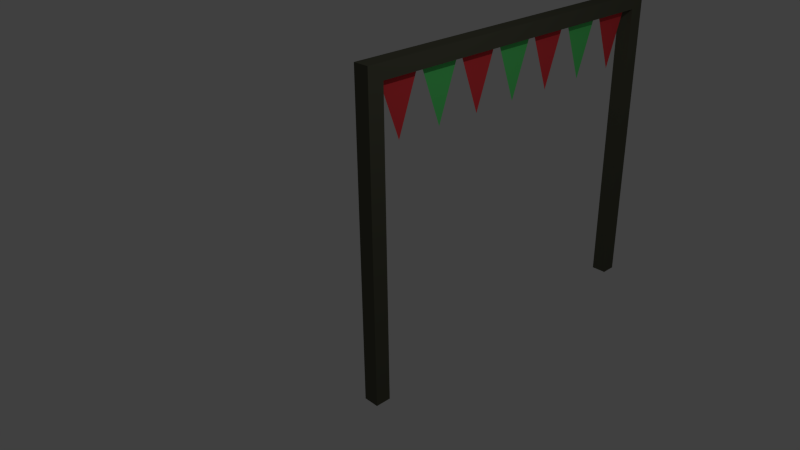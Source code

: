 # Source: Start.blend  (saved by Blender 2.76.0; exported with 4.5.12 LTS)
import bpy
from mathutils import Matrix  # noqa: F401  (used for matrix-valued properties, if any)

bpy.ops.wm.read_factory_settings(use_empty=True)
scene = bpy.context.scene
scene.name = 'Scene'

# ---- collections
col_collection_1 = bpy.data.collections.new('Collection 1'); scene.collection.children.link(col_collection_1)

# ---- materials (node trees are filled in below, after node groups)
mat_redflag = bpy.data.materials.new('RedFlag')
mat_redflag.alpha_threshold = 0.0
mat_redflag.use_transparent_shadow = False
mat_redflag.diffuse_color = (0.8971, 0.05772, 0.06874, 1.0)
mat_redflag.roughness = 0.5
mat_greenflag = bpy.data.materials.new('GreenFlag')
mat_greenflag.alpha_threshold = 0.0
mat_greenflag.use_transparent_shadow = False
mat_greenflag.diffuse_color = (0.1215, 0.8, 0.1901, 1.0)
mat_greenflag.roughness = 0.5
mat_framing = bpy.data.materials.new('Framing')
mat_framing.alpha_threshold = 0.0
mat_framing.use_transparent_shadow = False
mat_framing.diffuse_color = (0.1017, 0.1025, 0.07045, 1.0)
mat_framing.roughness = 0.5
mat_framing.line_color = (0.0, 0.0, 0.0, 1.0)

# ---- material node trees

# ---- world
world_world = bpy.data.worlds.new('World'); scene.world = world_world
world_world.color = (0.05088, 0.05088, 0.05088)
world_world.use_sun_shadow = False
world_world.sun_shadow_jitter_overblur = 0.0
world_world.cycles.sampling_method = 'MANUAL'
world_world.cycles.sample_map_resolution = 256

# ---- cameras
cam_camera = bpy.data.cameras.new('Camera')
cam_camera.clip_end = 100.0
cam_camera.lens = 35.0
cam_camera.sensor_width = 32.0
cam_camera.sensor_height = 18.0
cam_camera.ortho_scale = 7.314
cam_camera.dof.focus_distance = 0.0
cam_camera.dof.aperture_fstop = 128.0

# ---- lights
light_lamp = bpy.data.lights.new('Lamp', 'POINT')
light_lamp.transmission_factor = 0.0
light_lamp.cutoff_distance = 30.0
light_lamp.energy = 100.0
light_lamp.shadow_buffer_clip_start = 1.001
light_lamp.shadow_soft_size = 0.1
light_lamp.shadow_maximum_resolution = 0.006
light_lamp.use_absolute_resolution = True
light_lamp.cycles.use_multiple_importance_sampling = False

# ---- meshes
me_grid_006 = bpy.data.meshes.new('Grid.006')
me_grid_006.from_pydata([(-1.828, 0.7045, -2.088e-07), (-1.677, 0.7746, -2.088e-07), (-1.525, 0.8447, -2.088e-07), (-1.373, 0.9148, -2.088e-07), (-1.222, 0.9849, -2.088e-07), (-1.07, 1.055, -2.088e-07), (-0.9184, 1.125, -2.088e-07), (-0.7668, 1.195, -2.088e-07), (-0.6151, 1.265, -2.088e-07), (-0.4635, 1.336, -2.088e-07), (-1.758, 0.8561, -2.088e-07), (-1.607, 0.9262, -2.088e-07), (-1.455, 0.9964, -2.088e-07), (-1.303, 1.066, -2.088e-07), (-1.152, 1.137, -2.088e-07), (-1.0, 1.207, -2.088e-07), (-0.8483, 1.277, -2.088e-07), (-0.6967, 1.347, -2.088e-07), (-0.545, 1.417, -2.088e-07), (-1.688, 1.008, -2.088e-07), (-1.537, 1.078, -2.088e-07), (-1.385, 1.148, -2.088e-07), (-1.233, 1.218, -2.088e-07), (-1.082, 1.288, -2.088e-07), (-0.9299, 1.358, -2.088e-07), (-0.7782, 1.429, -2.088e-07), (-0.6265, 1.499, -2.088e-07), (-1.618, 1.159, -2.088e-07), (-1.466, 1.23, -2.088e-07), (-1.315, 1.3, -2.088e-07), (-1.163, 1.37, -2.088e-07), (-1.011, 1.44, -2.088e-07), (-0.8597, 1.51, -2.088e-07), (-0.7081, 1.58, -2.088e-07), (-1.548, 1.311, -2.088e-07), (-1.396, 1.381, -2.088e-07), (-1.245, 1.451, -2.088e-07), (-1.093, 1.521, -2.088e-07), (-0.9413, 1.592, -2.088e-07), (-0.7896, 1.662, -2.088e-07), (-1.478, 1.463, -2.088e-07), (-1.326, 1.533, -2.088e-07), (-1.174, 1.603, -2.088e-07), (-1.023, 1.673, -2.088e-07), (-0.8712, 1.743, -2.088e-07), (-1.408, 1.614, -2.088e-07), (-1.256, 1.685, -2.088e-07), (-1.104, 1.755, -2.088e-07), (-0.9527, 1.825, -2.088e-07), (-1.338, 1.766, -2.088e-07), (-1.186, 1.836, -2.088e-07), (-1.034, 1.906, -2.088e-07), (-1.267, 1.918, -2.088e-07), (-1.116, 1.988, -2.088e-07), (-1.197, 2.069, -2.088e-07)], [], [(1, 11, 10), (2, 12, 11), (3, 13, 12), (4, 14, 13), (5, 15, 14), (6, 16, 15), (7, 17, 16), (8, 18, 17), (11, 20, 19), (12, 21, 20), (13, 22, 21), (14, 23, 22), (15, 24, 23), (16, 25, 24), (17, 26, 25), (20, 28, 27), (21, 29, 28), (22, 30, 29), (23, 31, 30), (24, 32, 31), (25, 33, 32), (28, 35, 34), (29, 36, 35), (30, 37, 36), (31, 38, 37), (32, 39, 38), (35, 41, 40), (36, 42, 41), (37, 43, 42), (38, 44, 43), (41, 46, 45), (42, 47, 46), (43, 48, 47), (46, 50, 49), (47, 51, 50), (50, 53, 52), (0, 1, 10), (1, 2, 11), (2, 3, 12), (3, 4, 13), (4, 5, 14), (5, 6, 15), (6, 7, 16), (7, 8, 17), (8, 9, 18), (10, 11, 19), (11, 12, 20), (12, 13, 21), (13, 14, 22), (14, 15, 23), (15, 16, 24), (16, 17, 25), (17, 18, 26), (19, 20, 27), (20, 21, 28), (21, 22, 29), (22, 23, 30), (23, 24, 31), (24, 25, 32), (25, 26, 33), (27, 28, 34), (28, 29, 35), (29, 30, 36), (30, 31, 37), (31, 32, 38), (32, 33, 39), (34, 35, 40), (35, 36, 41), (36, 37, 42), (37, 38, 43), (38, 39, 44), (40, 41, 45), (41, 42, 46), (42, 43, 47), (43, 44, 48), (45, 46, 49), (46, 47, 50), (47, 48, 51), (49, 50, 52), (50, 51, 53), (52, 53, 54)])
me_grid_006.materials.append(mat_redflag)
me_grid_006.use_remesh_preserve_volume = False
me_grid_006.use_remesh_preserve_attributes = False
me_grid_006.use_mirror_vertex_groups = False
me_grid_006.update()
me_grid_005 = bpy.data.meshes.new('Grid.005')
me_grid_005.from_pydata([(-1.828, 0.7045, -2.088e-07), (-1.677, 0.7746, -2.088e-07), (-1.525, 0.8447, -2.088e-07), (-1.373, 0.9148, -2.088e-07), (-1.222, 0.9849, -2.088e-07), (-1.07, 1.055, -2.088e-07), (-0.9184, 1.125, -2.088e-07), (-0.7668, 1.195, -2.088e-07), (-0.6151, 1.265, -2.088e-07), (-0.4635, 1.336, -2.088e-07), (-1.758, 0.8561, -2.088e-07), (-1.607, 0.9262, -2.088e-07), (-1.455, 0.9964, -2.088e-07), (-1.303, 1.066, -2.088e-07), (-1.152, 1.137, -2.088e-07), (-1.0, 1.207, -2.088e-07), (-0.8483, 1.277, -2.088e-07), (-0.6967, 1.347, -2.088e-07), (-0.545, 1.417, -2.088e-07), (-1.688, 1.008, -2.088e-07), (-1.537, 1.078, -2.088e-07), (-1.385, 1.148, -2.088e-07), (-1.233, 1.218, -2.088e-07), (-1.082, 1.288, -2.088e-07), (-0.9299, 1.358, -2.088e-07), (-0.7782, 1.429, -2.088e-07), (-0.6265, 1.499, -2.088e-07), (-1.618, 1.159, -2.088e-07), (-1.466, 1.23, -2.088e-07), (-1.315, 1.3, -2.088e-07), (-1.163, 1.37, -2.088e-07), (-1.011, 1.44, -2.088e-07), (-0.8597, 1.51, -2.088e-07), (-0.7081, 1.58, -2.088e-07), (-1.548, 1.311, -2.088e-07), (-1.396, 1.381, -2.088e-07), (-1.245, 1.451, -2.088e-07), (-1.093, 1.521, -2.088e-07), (-0.9413, 1.592, -2.088e-07), (-0.7896, 1.662, -2.088e-07), (-1.478, 1.463, -2.088e-07), (-1.326, 1.533, -2.088e-07), (-1.174, 1.603, -2.088e-07), (-1.023, 1.673, -2.088e-07), (-0.8712, 1.743, -2.088e-07), (-1.408, 1.614, -2.088e-07), (-1.256, 1.685, -2.088e-07), (-1.104, 1.755, -2.088e-07), (-0.9527, 1.825, -2.088e-07), (-1.338, 1.766, -2.088e-07), (-1.186, 1.836, -2.088e-07), (-1.034, 1.906, -2.088e-07), (-1.267, 1.918, -2.088e-07), (-1.116, 1.988, -2.088e-07), (-1.197, 2.069, -2.088e-07)], [], [(1, 11, 10), (2, 12, 11), (3, 13, 12), (4, 14, 13), (5, 15, 14), (6, 16, 15), (7, 17, 16), (8, 18, 17), (11, 20, 19), (12, 21, 20), (13, 22, 21), (14, 23, 22), (15, 24, 23), (16, 25, 24), (17, 26, 25), (20, 28, 27), (21, 29, 28), (22, 30, 29), (23, 31, 30), (24, 32, 31), (25, 33, 32), (28, 35, 34), (29, 36, 35), (30, 37, 36), (31, 38, 37), (32, 39, 38), (35, 41, 40), (36, 42, 41), (37, 43, 42), (38, 44, 43), (41, 46, 45), (42, 47, 46), (43, 48, 47), (46, 50, 49), (47, 51, 50), (50, 53, 52), (0, 1, 10), (1, 2, 11), (2, 3, 12), (3, 4, 13), (4, 5, 14), (5, 6, 15), (6, 7, 16), (7, 8, 17), (8, 9, 18), (10, 11, 19), (11, 12, 20), (12, 13, 21), (13, 14, 22), (14, 15, 23), (15, 16, 24), (16, 17, 25), (17, 18, 26), (19, 20, 27), (20, 21, 28), (21, 22, 29), (22, 23, 30), (23, 24, 31), (24, 25, 32), (25, 26, 33), (27, 28, 34), (28, 29, 35), (29, 30, 36), (30, 31, 37), (31, 32, 38), (32, 33, 39), (34, 35, 40), (35, 36, 41), (36, 37, 42), (37, 38, 43), (38, 39, 44), (40, 41, 45), (41, 42, 46), (42, 43, 47), (43, 44, 48), (45, 46, 49), (46, 47, 50), (47, 48, 51), (49, 50, 52), (50, 51, 53), (52, 53, 54)])
me_grid_005.materials.append(mat_greenflag)
me_grid_005.use_remesh_preserve_volume = False
me_grid_005.use_remesh_preserve_attributes = False
me_grid_005.use_mirror_vertex_groups = False
me_grid_005.update()
me_grid_004 = bpy.data.meshes.new('Grid.004')
me_grid_004.from_pydata([(-1.828, 0.7045, -2.088e-07), (-1.677, 0.7746, -2.088e-07), (-1.525, 0.8447, -2.088e-07), (-1.373, 0.9148, -2.088e-07), (-1.222, 0.9849, -2.088e-07), (-1.07, 1.055, -2.088e-07), (-0.9184, 1.125, -2.088e-07), (-0.7668, 1.195, -2.088e-07), (-0.6151, 1.265, -2.088e-07), (-0.4635, 1.336, -2.088e-07), (-1.758, 0.8561, -2.088e-07), (-1.607, 0.9262, -2.088e-07), (-1.455, 0.9964, -2.088e-07), (-1.303, 1.066, -2.088e-07), (-1.152, 1.137, -2.088e-07), (-1.0, 1.207, -2.088e-07), (-0.8483, 1.277, -2.088e-07), (-0.6967, 1.347, -2.088e-07), (-0.545, 1.417, -2.088e-07), (-1.688, 1.008, -2.088e-07), (-1.537, 1.078, -2.088e-07), (-1.385, 1.148, -2.088e-07), (-1.233, 1.218, -2.088e-07), (-1.082, 1.288, -2.088e-07), (-0.9299, 1.358, -2.088e-07), (-0.7782, 1.429, -2.088e-07), (-0.6265, 1.499, -2.088e-07), (-1.618, 1.159, -2.088e-07), (-1.466, 1.23, -2.088e-07), (-1.315, 1.3, -2.088e-07), (-1.163, 1.37, -2.088e-07), (-1.011, 1.44, -2.088e-07), (-0.8597, 1.51, -2.088e-07), (-0.7081, 1.58, -2.088e-07), (-1.548, 1.311, -2.088e-07), (-1.396, 1.381, -2.088e-07), (-1.245, 1.451, -2.088e-07), (-1.093, 1.521, -2.088e-07), (-0.9413, 1.592, -2.088e-07), (-0.7896, 1.662, -2.088e-07), (-1.478, 1.463, -2.088e-07), (-1.326, 1.533, -2.088e-07), (-1.174, 1.603, -2.088e-07), (-1.023, 1.673, -2.088e-07), (-0.8712, 1.743, -2.088e-07), (-1.408, 1.614, -2.088e-07), (-1.256, 1.685, -2.088e-07), (-1.104, 1.755, -2.088e-07), (-0.9527, 1.825, -2.088e-07), (-1.338, 1.766, -2.088e-07), (-1.186, 1.836, -2.088e-07), (-1.034, 1.906, -2.088e-07), (-1.267, 1.918, -2.088e-07), (-1.116, 1.988, -2.088e-07), (-1.197, 2.069, -2.088e-07)], [], [(1, 11, 10), (2, 12, 11), (3, 13, 12), (4, 14, 13), (5, 15, 14), (6, 16, 15), (7, 17, 16), (8, 18, 17), (11, 20, 19), (12, 21, 20), (13, 22, 21), (14, 23, 22), (15, 24, 23), (16, 25, 24), (17, 26, 25), (20, 28, 27), (21, 29, 28), (22, 30, 29), (23, 31, 30), (24, 32, 31), (25, 33, 32), (28, 35, 34), (29, 36, 35), (30, 37, 36), (31, 38, 37), (32, 39, 38), (35, 41, 40), (36, 42, 41), (37, 43, 42), (38, 44, 43), (41, 46, 45), (42, 47, 46), (43, 48, 47), (46, 50, 49), (47, 51, 50), (50, 53, 52), (0, 1, 10), (1, 2, 11), (2, 3, 12), (3, 4, 13), (4, 5, 14), (5, 6, 15), (6, 7, 16), (7, 8, 17), (8, 9, 18), (10, 11, 19), (11, 12, 20), (12, 13, 21), (13, 14, 22), (14, 15, 23), (15, 16, 24), (16, 17, 25), (17, 18, 26), (19, 20, 27), (20, 21, 28), (21, 22, 29), (22, 23, 30), (23, 24, 31), (24, 25, 32), (25, 26, 33), (27, 28, 34), (28, 29, 35), (29, 30, 36), (30, 31, 37), (31, 32, 38), (32, 33, 39), (34, 35, 40), (35, 36, 41), (36, 37, 42), (37, 38, 43), (38, 39, 44), (40, 41, 45), (41, 42, 46), (42, 43, 47), (43, 44, 48), (45, 46, 49), (46, 47, 50), (47, 48, 51), (49, 50, 52), (50, 51, 53), (52, 53, 54)])
me_grid_004.materials.append(mat_redflag)
me_grid_004.use_remesh_preserve_volume = False
me_grid_004.use_remesh_preserve_attributes = False
me_grid_004.use_mirror_vertex_groups = False
me_grid_004.update()
me_grid_003 = bpy.data.meshes.new('Grid.003')
me_grid_003.from_pydata([(-1.828, 0.7045, -2.088e-07), (-1.677, 0.7746, -2.088e-07), (-1.525, 0.8447, -2.088e-07), (-1.373, 0.9148, -2.088e-07), (-1.222, 0.9849, -2.088e-07), (-1.07, 1.055, -2.088e-07), (-0.9184, 1.125, -2.088e-07), (-0.7668, 1.195, -2.088e-07), (-0.6151, 1.265, -2.088e-07), (-0.4635, 1.336, -2.088e-07), (-1.758, 0.8561, -2.088e-07), (-1.607, 0.9262, -2.088e-07), (-1.455, 0.9964, -2.088e-07), (-1.303, 1.066, -2.088e-07), (-1.152, 1.137, -2.088e-07), (-1.0, 1.207, -2.088e-07), (-0.8483, 1.277, -2.088e-07), (-0.6967, 1.347, -2.088e-07), (-0.545, 1.417, -2.088e-07), (-1.688, 1.008, -2.088e-07), (-1.537, 1.078, -2.088e-07), (-1.385, 1.148, -2.088e-07), (-1.233, 1.218, -2.088e-07), (-1.082, 1.288, -2.088e-07), (-0.9299, 1.358, -2.088e-07), (-0.7782, 1.429, -2.088e-07), (-0.6265, 1.499, -2.088e-07), (-1.618, 1.159, -2.088e-07), (-1.466, 1.23, -2.088e-07), (-1.315, 1.3, -2.088e-07), (-1.163, 1.37, -2.088e-07), (-1.011, 1.44, -2.088e-07), (-0.8597, 1.51, -2.088e-07), (-0.7081, 1.58, -2.088e-07), (-1.548, 1.311, -2.088e-07), (-1.396, 1.381, -2.088e-07), (-1.245, 1.451, -2.088e-07), (-1.093, 1.521, -2.088e-07), (-0.9413, 1.592, -2.088e-07), (-0.7896, 1.662, -2.088e-07), (-1.478, 1.463, -2.088e-07), (-1.326, 1.533, -2.088e-07), (-1.174, 1.603, -2.088e-07), (-1.023, 1.673, -2.088e-07), (-0.8712, 1.743, -2.088e-07), (-1.408, 1.614, -2.088e-07), (-1.256, 1.685, -2.088e-07), (-1.104, 1.755, -2.088e-07), (-0.9527, 1.825, -2.088e-07), (-1.338, 1.766, -2.088e-07), (-1.186, 1.836, -2.088e-07), (-1.034, 1.906, -2.088e-07), (-1.267, 1.918, -2.088e-07), (-1.116, 1.988, -2.088e-07), (-1.197, 2.069, -2.088e-07)], [], [(1, 11, 10), (2, 12, 11), (3, 13, 12), (4, 14, 13), (5, 15, 14), (6, 16, 15), (7, 17, 16), (8, 18, 17), (11, 20, 19), (12, 21, 20), (13, 22, 21), (14, 23, 22), (15, 24, 23), (16, 25, 24), (17, 26, 25), (20, 28, 27), (21, 29, 28), (22, 30, 29), (23, 31, 30), (24, 32, 31), (25, 33, 32), (28, 35, 34), (29, 36, 35), (30, 37, 36), (31, 38, 37), (32, 39, 38), (35, 41, 40), (36, 42, 41), (37, 43, 42), (38, 44, 43), (41, 46, 45), (42, 47, 46), (43, 48, 47), (46, 50, 49), (47, 51, 50), (50, 53, 52), (0, 1, 10), (1, 2, 11), (2, 3, 12), (3, 4, 13), (4, 5, 14), (5, 6, 15), (6, 7, 16), (7, 8, 17), (8, 9, 18), (10, 11, 19), (11, 12, 20), (12, 13, 21), (13, 14, 22), (14, 15, 23), (15, 16, 24), (16, 17, 25), (17, 18, 26), (19, 20, 27), (20, 21, 28), (21, 22, 29), (22, 23, 30), (23, 24, 31), (24, 25, 32), (25, 26, 33), (27, 28, 34), (28, 29, 35), (29, 30, 36), (30, 31, 37), (31, 32, 38), (32, 33, 39), (34, 35, 40), (35, 36, 41), (36, 37, 42), (37, 38, 43), (38, 39, 44), (40, 41, 45), (41, 42, 46), (42, 43, 47), (43, 44, 48), (45, 46, 49), (46, 47, 50), (47, 48, 51), (49, 50, 52), (50, 51, 53), (52, 53, 54)])
me_grid_003.materials.append(mat_greenflag)
me_grid_003.use_remesh_preserve_volume = False
me_grid_003.use_remesh_preserve_attributes = False
me_grid_003.use_mirror_vertex_groups = False
me_grid_003.update()
me_grid_002 = bpy.data.meshes.new('Grid.002')
me_grid_002.from_pydata([(-1.828, 0.7045, -2.088e-07), (-1.677, 0.7746, -2.088e-07), (-1.525, 0.8447, -2.088e-07), (-1.373, 0.9148, -2.088e-07), (-1.222, 0.9849, -2.088e-07), (-1.07, 1.055, -2.088e-07), (-0.9184, 1.125, -2.088e-07), (-0.7668, 1.195, -2.088e-07), (-0.6151, 1.265, -2.088e-07), (-0.4635, 1.336, -2.088e-07), (-1.758, 0.8561, -2.088e-07), (-1.607, 0.9262, -2.088e-07), (-1.455, 0.9964, -2.088e-07), (-1.303, 1.066, -2.088e-07), (-1.152, 1.137, -2.088e-07), (-1.0, 1.207, -2.088e-07), (-0.8483, 1.277, -2.088e-07), (-0.6967, 1.347, -2.088e-07), (-0.545, 1.417, -2.088e-07), (-1.688, 1.008, -2.088e-07), (-1.537, 1.078, -2.088e-07), (-1.385, 1.148, -2.088e-07), (-1.233, 1.218, -2.088e-07), (-1.082, 1.288, -2.088e-07), (-0.9299, 1.358, -2.088e-07), (-0.7782, 1.429, -2.088e-07), (-0.6265, 1.499, -2.088e-07), (-1.618, 1.159, -2.088e-07), (-1.466, 1.23, -2.088e-07), (-1.315, 1.3, -2.088e-07), (-1.163, 1.37, -2.088e-07), (-1.011, 1.44, -2.088e-07), (-0.8597, 1.51, -2.088e-07), (-0.7081, 1.58, -2.088e-07), (-1.548, 1.311, -2.088e-07), (-1.396, 1.381, -2.088e-07), (-1.245, 1.451, -2.088e-07), (-1.093, 1.521, -2.088e-07), (-0.9413, 1.592, -2.088e-07), (-0.7896, 1.662, -2.088e-07), (-1.478, 1.463, -2.088e-07), (-1.326, 1.533, -2.088e-07), (-1.174, 1.603, -2.088e-07), (-1.023, 1.673, -2.088e-07), (-0.8712, 1.743, -2.088e-07), (-1.408, 1.614, -2.088e-07), (-1.256, 1.685, -2.088e-07), (-1.104, 1.755, -2.088e-07), (-0.9527, 1.825, -2.088e-07), (-1.338, 1.766, -2.088e-07), (-1.186, 1.836, -2.088e-07), (-1.034, 1.906, -2.088e-07), (-1.267, 1.918, -2.088e-07), (-1.116, 1.988, -2.088e-07), (-1.197, 2.069, -2.088e-07)], [], [(1, 11, 10), (2, 12, 11), (3, 13, 12), (4, 14, 13), (5, 15, 14), (6, 16, 15), (7, 17, 16), (8, 18, 17), (11, 20, 19), (12, 21, 20), (13, 22, 21), (14, 23, 22), (15, 24, 23), (16, 25, 24), (17, 26, 25), (20, 28, 27), (21, 29, 28), (22, 30, 29), (23, 31, 30), (24, 32, 31), (25, 33, 32), (28, 35, 34), (29, 36, 35), (30, 37, 36), (31, 38, 37), (32, 39, 38), (35, 41, 40), (36, 42, 41), (37, 43, 42), (38, 44, 43), (41, 46, 45), (42, 47, 46), (43, 48, 47), (46, 50, 49), (47, 51, 50), (50, 53, 52), (0, 1, 10), (1, 2, 11), (2, 3, 12), (3, 4, 13), (4, 5, 14), (5, 6, 15), (6, 7, 16), (7, 8, 17), (8, 9, 18), (10, 11, 19), (11, 12, 20), (12, 13, 21), (13, 14, 22), (14, 15, 23), (15, 16, 24), (16, 17, 25), (17, 18, 26), (19, 20, 27), (20, 21, 28), (21, 22, 29), (22, 23, 30), (23, 24, 31), (24, 25, 32), (25, 26, 33), (27, 28, 34), (28, 29, 35), (29, 30, 36), (30, 31, 37), (31, 32, 38), (32, 33, 39), (34, 35, 40), (35, 36, 41), (36, 37, 42), (37, 38, 43), (38, 39, 44), (40, 41, 45), (41, 42, 46), (42, 43, 47), (43, 44, 48), (45, 46, 49), (46, 47, 50), (47, 48, 51), (49, 50, 52), (50, 51, 53), (52, 53, 54)])
me_grid_002.materials.append(mat_redflag)
me_grid_002.use_remesh_preserve_volume = False
me_grid_002.use_remesh_preserve_attributes = False
me_grid_002.use_mirror_vertex_groups = False
me_grid_002.update()
me_grid_001 = bpy.data.meshes.new('Grid.001')
me_grid_001.from_pydata([(-1.828, 0.7045, -2.088e-07), (-1.677, 0.7746, -2.088e-07), (-1.525, 0.8447, -2.088e-07), (-1.373, 0.9148, -2.088e-07), (-1.222, 0.9849, -2.088e-07), (-1.07, 1.055, -2.088e-07), (-0.9184, 1.125, -2.088e-07), (-0.7668, 1.195, -2.088e-07), (-0.6151, 1.265, -2.088e-07), (-0.4635, 1.336, -2.088e-07), (-1.758, 0.8561, -2.088e-07), (-1.607, 0.9262, -2.088e-07), (-1.455, 0.9964, -2.088e-07), (-1.303, 1.066, -2.088e-07), (-1.152, 1.137, -2.088e-07), (-1.0, 1.207, -2.088e-07), (-0.8483, 1.277, -2.088e-07), (-0.6967, 1.347, -2.088e-07), (-0.545, 1.417, -2.088e-07), (-1.688, 1.008, -2.088e-07), (-1.537, 1.078, -2.088e-07), (-1.385, 1.148, -2.088e-07), (-1.233, 1.218, -2.088e-07), (-1.082, 1.288, -2.088e-07), (-0.9299, 1.358, -2.088e-07), (-0.7782, 1.429, -2.088e-07), (-0.6265, 1.499, -2.088e-07), (-1.618, 1.159, -2.088e-07), (-1.466, 1.23, -2.088e-07), (-1.315, 1.3, -2.088e-07), (-1.163, 1.37, -2.088e-07), (-1.011, 1.44, -2.088e-07), (-0.8597, 1.51, -2.088e-07), (-0.7081, 1.58, -2.088e-07), (-1.548, 1.311, -2.088e-07), (-1.396, 1.381, -2.088e-07), (-1.245, 1.451, -2.088e-07), (-1.093, 1.521, -2.088e-07), (-0.9413, 1.592, -2.088e-07), (-0.7896, 1.662, -2.088e-07), (-1.478, 1.463, -2.088e-07), (-1.326, 1.533, -2.088e-07), (-1.174, 1.603, -2.088e-07), (-1.023, 1.673, -2.088e-07), (-0.8712, 1.743, -2.088e-07), (-1.408, 1.614, -2.088e-07), (-1.256, 1.685, -2.088e-07), (-1.104, 1.755, -2.088e-07), (-0.9527, 1.825, -2.088e-07), (-1.338, 1.766, -2.088e-07), (-1.186, 1.836, -2.088e-07), (-1.034, 1.906, -2.088e-07), (-1.267, 1.918, -2.088e-07), (-1.116, 1.988, -2.088e-07), (-1.197, 2.069, -2.088e-07)], [], [(1, 11, 10), (2, 12, 11), (3, 13, 12), (4, 14, 13), (5, 15, 14), (6, 16, 15), (7, 17, 16), (8, 18, 17), (11, 20, 19), (12, 21, 20), (13, 22, 21), (14, 23, 22), (15, 24, 23), (16, 25, 24), (17, 26, 25), (20, 28, 27), (21, 29, 28), (22, 30, 29), (23, 31, 30), (24, 32, 31), (25, 33, 32), (28, 35, 34), (29, 36, 35), (30, 37, 36), (31, 38, 37), (32, 39, 38), (35, 41, 40), (36, 42, 41), (37, 43, 42), (38, 44, 43), (41, 46, 45), (42, 47, 46), (43, 48, 47), (46, 50, 49), (47, 51, 50), (50, 53, 52), (0, 1, 10), (1, 2, 11), (2, 3, 12), (3, 4, 13), (4, 5, 14), (5, 6, 15), (6, 7, 16), (7, 8, 17), (8, 9, 18), (10, 11, 19), (11, 12, 20), (12, 13, 21), (13, 14, 22), (14, 15, 23), (15, 16, 24), (16, 17, 25), (17, 18, 26), (19, 20, 27), (20, 21, 28), (21, 22, 29), (22, 23, 30), (23, 24, 31), (24, 25, 32), (25, 26, 33), (27, 28, 34), (28, 29, 35), (29, 30, 36), (30, 31, 37), (31, 32, 38), (32, 33, 39), (34, 35, 40), (35, 36, 41), (36, 37, 42), (37, 38, 43), (38, 39, 44), (40, 41, 45), (41, 42, 46), (42, 43, 47), (43, 44, 48), (45, 46, 49), (46, 47, 50), (47, 48, 51), (49, 50, 52), (50, 51, 53), (52, 53, 54)])
me_grid_001.materials.append(mat_greenflag)
me_grid_001.use_remesh_preserve_volume = False
me_grid_001.use_remesh_preserve_attributes = False
me_grid_001.use_mirror_vertex_groups = False
me_grid_001.update()
me_grid = bpy.data.meshes.new('Grid')
me_grid.from_pydata([(-1.828, 0.7045, -2.088e-07), (-1.677, 0.7746, -2.088e-07), (-1.525, 0.8447, -2.088e-07), (-1.373, 0.9148, -2.088e-07), (-1.222, 0.9849, -2.088e-07), (-1.07, 1.055, -2.088e-07), (-0.9184, 1.125, -2.088e-07), (-0.7668, 1.195, -2.088e-07), (-0.6151, 1.265, -2.088e-07), (-0.4635, 1.336, -2.088e-07), (-1.758, 0.8561, -2.088e-07), (-1.607, 0.9262, -2.088e-07), (-1.455, 0.9964, -2.088e-07), (-1.303, 1.066, -2.088e-07), (-1.152, 1.137, -2.088e-07), (-1.0, 1.207, -2.088e-07), (-0.8483, 1.277, -2.088e-07), (-0.6967, 1.347, -2.088e-07), (-0.545, 1.417, -2.088e-07), (-1.688, 1.008, -2.088e-07), (-1.537, 1.078, -2.088e-07), (-1.385, 1.148, -2.088e-07), (-1.233, 1.218, -2.088e-07), (-1.082, 1.288, -2.088e-07), (-0.9299, 1.358, -2.088e-07), (-0.7782, 1.429, -2.088e-07), (-0.6265, 1.499, -2.088e-07), (-1.618, 1.159, -2.088e-07), (-1.466, 1.23, -2.088e-07), (-1.315, 1.3, -2.088e-07), (-1.163, 1.37, -2.088e-07), (-1.011, 1.44, -2.088e-07), (-0.8597, 1.51, -2.088e-07), (-0.7081, 1.58, -2.088e-07), (-1.548, 1.311, -2.088e-07), (-1.396, 1.381, -2.088e-07), (-1.245, 1.451, -2.088e-07), (-1.093, 1.521, -2.088e-07), (-0.9413, 1.592, -2.088e-07), (-0.7896, 1.662, -2.088e-07), (-1.478, 1.463, -2.088e-07), (-1.326, 1.533, -2.088e-07), (-1.174, 1.603, -2.088e-07), (-1.023, 1.673, -2.088e-07), (-0.8712, 1.743, -2.088e-07), (-1.408, 1.614, -2.088e-07), (-1.256, 1.685, -2.088e-07), (-1.104, 1.755, -2.088e-07), (-0.9527, 1.825, -2.088e-07), (-1.338, 1.766, -2.088e-07), (-1.186, 1.836, -2.088e-07), (-1.034, 1.906, -2.088e-07), (-1.267, 1.918, -2.088e-07), (-1.116, 1.988, -2.088e-07), (-1.197, 2.069, -2.088e-07)], [], [(1, 11, 10), (2, 12, 11), (3, 13, 12), (4, 14, 13), (5, 15, 14), (6, 16, 15), (7, 17, 16), (8, 18, 17), (11, 20, 19), (12, 21, 20), (13, 22, 21), (14, 23, 22), (15, 24, 23), (16, 25, 24), (17, 26, 25), (20, 28, 27), (21, 29, 28), (22, 30, 29), (23, 31, 30), (24, 32, 31), (25, 33, 32), (28, 35, 34), (29, 36, 35), (30, 37, 36), (31, 38, 37), (32, 39, 38), (35, 41, 40), (36, 42, 41), (37, 43, 42), (38, 44, 43), (41, 46, 45), (42, 47, 46), (43, 48, 47), (46, 50, 49), (47, 51, 50), (50, 53, 52), (0, 1, 10), (1, 2, 11), (2, 3, 12), (3, 4, 13), (4, 5, 14), (5, 6, 15), (6, 7, 16), (7, 8, 17), (8, 9, 18), (10, 11, 19), (11, 12, 20), (12, 13, 21), (13, 14, 22), (14, 15, 23), (15, 16, 24), (16, 17, 25), (17, 18, 26), (19, 20, 27), (20, 21, 28), (21, 22, 29), (22, 23, 30), (23, 24, 31), (24, 25, 32), (25, 26, 33), (27, 28, 34), (28, 29, 35), (29, 30, 36), (30, 31, 37), (31, 32, 38), (32, 33, 39), (34, 35, 40), (35, 36, 41), (36, 37, 42), (37, 38, 43), (38, 39, 44), (40, 41, 45), (41, 42, 46), (42, 43, 47), (43, 44, 48), (45, 46, 49), (46, 47, 50), (47, 48, 51), (49, 50, 52), (50, 51, 53), (52, 53, 54)])
me_grid.materials.append(mat_redflag)
me_grid.use_remesh_preserve_volume = False
me_grid.use_remesh_preserve_attributes = False
me_grid.use_mirror_vertex_groups = False
me_grid.update()
me_cube = bpy.data.meshes.new('Cube')
me_cube.from_pydata([(1.0, 1.0, -1.0), (1.0, -1.0, -1.0), (-1.0, -1.0, -1.0), (-1.0, 1.0, -1.0), (1.0, 1.0, 1.0), (1.0, -1.0, 1.0), (-1.0, -1.0, 1.0), (-1.0, 1.0, 1.0), (1.0, 45.75, -1.0), (1.0, 43.75, -1.0), (-1.0, 43.75, -1.0), (-1.0, 45.75, -1.0), (1.0, 45.75, 1.0), (1.0, 43.75, 1.0), (-1.0, 43.75, 1.0), (-1.0, 45.75, 1.0), (1.0, 1.0, 1.097), (1.0, -1.0, 1.097), (-1.0, 1.0, 1.097), (-1.0, -1.0, 1.097), (1.0, 45.75, 1.097), (1.0, 43.75, 1.097), (-1.0, 45.75, 1.097), (-1.0, 43.75, 1.097), (0.02483, 0.9701, 0.9827), (0.02483, 43.84, 0.9827), (0.1897, 0.9701, 0.9858), (0.1897, 43.84, 0.9858), (0.2774, 0.9701, 0.9937), (0.2774, 43.84, 0.9937), (0.2469, 0.9702, 1.003), (0.2469, 43.84, 1.003), (0.1125, 0.9702, 1.009), (0.1125, 43.84, 1.009), (-0.06287, 0.9702, 1.009), (-0.06287, 43.84, 1.009), (-0.1972, 0.9702, 1.003), (-0.1972, 43.84, 1.003), (-0.2277, 0.9701, 0.9937), (-0.2277, 43.84, 0.9937), (-0.14, 0.9701, 0.9858), (-0.14, 43.84, 0.9858)], [], [(0, 1, 2, 3), (12, 15, 22, 20), (0, 4, 5, 1), (1, 5, 6, 2), (2, 6, 7, 3), (4, 0, 3, 7), (8, 9, 10, 11), (15, 14, 23, 22), (8, 12, 13, 9), (9, 13, 14, 10), (10, 14, 15, 11), (12, 8, 11, 15), (16, 18, 19, 17), (20, 22, 23, 21), (6, 5, 17, 19), (5, 4, 16, 17), (14, 7, 18, 23), (7, 6, 19, 18), (13, 12, 20, 21), (16, 4, 13, 21), (18, 16, 21, 23), (7, 14, 13, 4), (24, 25, 27, 26), (26, 27, 29, 28), (28, 29, 31, 30), (30, 31, 33, 32), (32, 33, 35, 34), (34, 35, 37, 36), (36, 37, 39, 38), (40, 41, 25, 24), (38, 39, 41, 40)])
me_cube.materials.append(mat_framing)
me_cube.use_remesh_preserve_volume = False
me_cube.use_remesh_preserve_attributes = False
me_cube.use_mirror_vertex_groups = False
me_cube.update()

# ---- objects
ob_redflag_003 = bpy.data.objects.new('RedFlag.003', me_grid_006)
ob_greenflag_002 = bpy.data.objects.new('GreenFlag.002', me_grid_005)
ob_redflag_002 = bpy.data.objects.new('RedFlag.002', me_grid_004)
ob_greenflag_001 = bpy.data.objects.new('GreenFlag.001', me_grid_003)
ob_redflag_001 = bpy.data.objects.new('RedFlag.001', me_grid_002)
ob_greenflag = bpy.data.objects.new('GreenFlag', me_grid_001)
ob_redflag = bpy.data.objects.new('RedFlag', me_grid)
ob_cube = bpy.data.objects.new('Cube', me_cube)
ob_lamp = bpy.data.objects.new('Lamp', light_lamp)
ob_camera = bpy.data.objects.new('Camera', cam_camera)

# ---- transforms, parenting, visibility, modifiers, constraints
ob_redflag_003.location = (0.002843, 5.929, 1.903)
ob_redflag_003.rotation_mode = 'ZYX'
ob_redflag_003.rotation_euler = (1.571, 1.571, 0.7854)
ob_redflag_003.scale = (0.5883, 0.5883, 0.2206)
ob_redflag_003.lineart.crease_threshold = 0.0
ob_greenflag_002.location = (0.002843, 5.174, 1.903)
ob_greenflag_002.rotation_mode = 'ZYX'
ob_greenflag_002.rotation_euler = (1.571, 1.571, 0.7854)
ob_greenflag_002.scale = (0.5883, 0.5883, 0.2206)
ob_greenflag_002.lineart.crease_threshold = 0.0
ob_redflag_002.location = (0.002843, 4.412, 1.903)
ob_redflag_002.rotation_mode = 'ZYX'
ob_redflag_002.rotation_euler = (1.571, 1.571, 0.7854)
ob_redflag_002.scale = (0.5883, 0.5883, 0.2206)
ob_redflag_002.lineart.crease_threshold = 0.0
ob_greenflag_001.location = (0.002843, 3.684, 1.903)
ob_greenflag_001.rotation_mode = 'ZYX'
ob_greenflag_001.rotation_euler = (1.571, 1.571, 0.7854)
ob_greenflag_001.scale = (0.5883, 0.5883, 0.2206)
ob_greenflag_001.lineart.crease_threshold = 0.0
ob_redflag_001.location = (0.002843, 2.949, 1.903)
ob_redflag_001.rotation_mode = 'ZYX'
ob_redflag_001.rotation_euler = (1.571, 1.571, 0.7854)
ob_redflag_001.scale = (0.5883, 0.5883, 0.2206)
ob_redflag_001.lineart.crease_threshold = 0.0
ob_greenflag.location = (0.002843, 2.234, 1.903)
ob_greenflag.rotation_mode = 'ZYX'
ob_greenflag.rotation_euler = (1.571, 1.571, 0.7854)
ob_greenflag.scale = (0.5883, 0.5883, 0.2206)
ob_greenflag.lineart.crease_threshold = 0.0
ob_redflag.location = (0.002843, 1.52, 1.903)
ob_redflag.rotation_mode = 'ZYX'
ob_redflag.rotation_euler = (1.571, 1.571, 0.7854)
ob_redflag.scale = (0.5883, 0.5883, 0.2206)
ob_redflag.lineart.crease_threshold = 0.0
ob_cube.location = (0.0, 0.0, 0.0)
ob_cube.scale = (0.1202, 0.1202, 2.302)
ob_cube.lock_rotations_4d = False
ob_cube.empty_display_type = 'ARROWS'
ob_cube.lineart.crease_threshold = 0.0
ob_lamp.location = (4.076, 1.005, 5.904)
ob_lamp.rotation_euler = (0.6503, 0.05522, 1.866)
ob_lamp.lock_rotations_4d = False
ob_lamp.empty_display_type = 'ARROWS'
ob_lamp.color = (0.0, 0.0, 0.0, 0.0)
ob_lamp.lineart.crease_threshold = 0.0
ob_camera.location = (7.481, -6.508, 5.344)
ob_camera.rotation_euler = (1.109, 0.01082, 0.8149)
ob_camera.lock_rotations_4d = False
ob_camera.empty_display_type = 'ARROWS'
ob_camera.color = (0.0, 0.0, 0.0, 0.0)
ob_camera.display_type = 'WIRE'
ob_camera.lineart.crease_threshold = 0.0

# ---- collection membership
col_collection_1.objects.link(ob_redflag_003)
col_collection_1.objects.link(ob_greenflag_002)
col_collection_1.objects.link(ob_redflag_002)
col_collection_1.objects.link(ob_greenflag_001)
col_collection_1.objects.link(ob_redflag_001)
col_collection_1.objects.link(ob_greenflag)
col_collection_1.objects.link(ob_redflag)
col_collection_1.objects.link(ob_cube)
col_collection_1.objects.link(ob_lamp)
col_collection_1.objects.link(ob_camera)

# ---- scene / render settings (as saved in the file)
scene.camera = ob_camera
scene.frame_start = 1; scene.frame_end = 250; scene.frame_set(1)
scene.render.engine = 'BLENDER_EEVEE_NEXT'
scene.render.resolution_percentage = 50
scene.render.dither_intensity = 0.0
scene.cycles.use_denoising = False
scene.cycles.samples = 10
scene.cycles.sampling_pattern = 'TABULATED_SOBOL'
scene.cycles.light_sampling_threshold = 0.0
scene.cycles.use_adaptive_sampling = False
scene.cycles.use_light_tree = False
scene.cycles.blur_glossy = 0.0
scene.cycles.pixel_filter_type = 'GAUSSIAN'
scene.cycles.sample_clamp_indirect = 0.0
scene.view_settings.view_transform = 'Standard'
bpy.context.view_layer.update()
